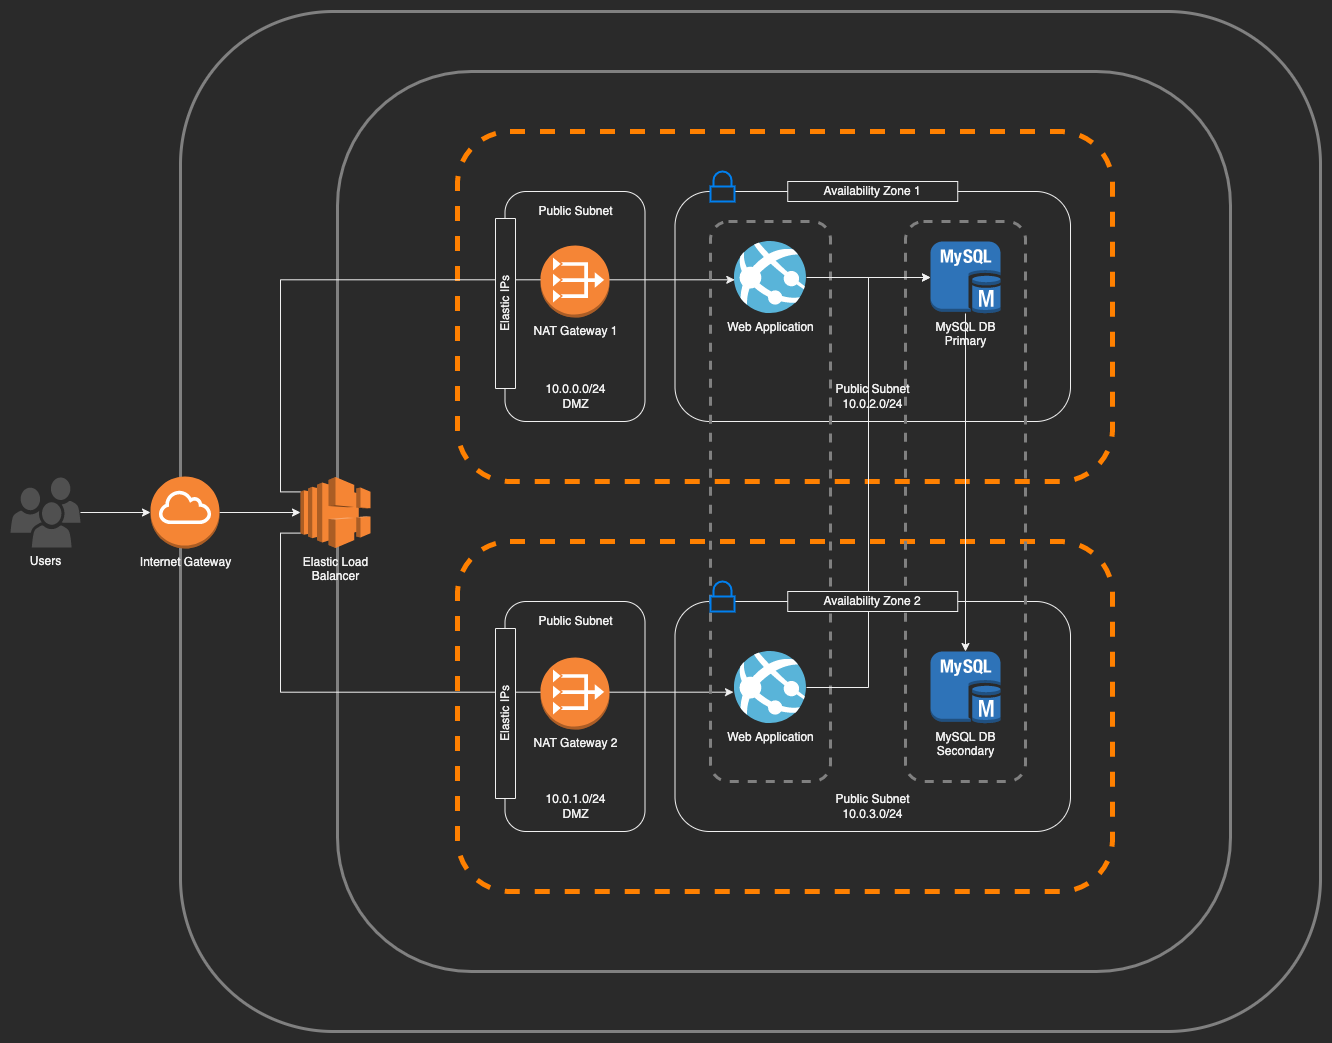

The diagram above was exported from draw.io. Its source (the exported page's mxGraphModel, read from the mxfile embedded in the PNG):
<mxGraphModel dx="1406" dy="670" grid="1" gridSize="10" guides="1" tooltips="1" connect="1" arrows="1" fold="1" page="1" pageScale="1" pageWidth="850" pageHeight="1100" math="0" shadow="0">
  <root>
    <mxCell id="0" />
    <mxCell id="1" parent="0" />
    <mxCell id="ex94VoZUvn4CBFS8iYEq-25" value="" style="rounded=1;whiteSpace=wrap;html=1;" parent="1" vertex="1">
      <mxGeometry x="674.5" y="600" width="395.5" height="230" as="geometry" />
    </mxCell>
    <mxCell id="ex94VoZUvn4CBFS8iYEq-15" value="" style="rounded=1;whiteSpace=wrap;html=1;" parent="1" vertex="1">
      <mxGeometry x="674.5" y="190" width="395.5" height="230" as="geometry" />
    </mxCell>
    <mxCell id="ex94VoZUvn4CBFS8iYEq-20" value="" style="rounded=1;whiteSpace=wrap;html=1;fillColor=none;dashed=1;strokeWidth=5;strokeColor=#FF8000;" parent="1" vertex="1">
      <mxGeometry x="457" y="130" width="655" height="350" as="geometry" />
    </mxCell>
    <mxCell id="ex94VoZUvn4CBFS8iYEq-24" value="" style="rounded=1;whiteSpace=wrap;html=1;fillColor=none;dashed=1;strokeWidth=5;strokeColor=#FF8000;" parent="1" vertex="1">
      <mxGeometry x="457" y="540" width="655" height="350" as="geometry" />
    </mxCell>
    <mxCell id="ex94VoZUvn4CBFS8iYEq-42" value="" style="rounded=1;whiteSpace=wrap;html=1;strokeColor=#808080;strokeWidth=3;fillColor=none;" parent="1" vertex="1">
      <mxGeometry x="337" y="70" width="893" height="900" as="geometry" />
    </mxCell>
    <mxCell id="ex94VoZUvn4CBFS8iYEq-43" value="" style="rounded=1;whiteSpace=wrap;html=1;strokeColor=#808080;strokeWidth=3;fillColor=none;" parent="1" vertex="1">
      <mxGeometry x="180" y="10" width="1140" height="1020" as="geometry" />
    </mxCell>
    <mxCell id="ex94VoZUvn4CBFS8iYEq-39" value="" style="rounded=1;whiteSpace=wrap;html=1;dashed=1;strokeWidth=3;fillColor=none;strokeColor=#808080;" parent="1" vertex="1">
      <mxGeometry x="905" y="220" width="120" height="560" as="geometry" />
    </mxCell>
    <mxCell id="ex94VoZUvn4CBFS8iYEq-27" value="" style="rounded=1;whiteSpace=wrap;html=1;" parent="1" vertex="1">
      <mxGeometry x="504.5" y="600" width="140" height="230" as="geometry" />
    </mxCell>
    <mxCell id="ex94VoZUvn4CBFS8iYEq-8" value="" style="rounded=1;whiteSpace=wrap;html=1;" parent="1" vertex="1">
      <mxGeometry x="504.5" y="190" width="140" height="230" as="geometry" />
    </mxCell>
    <mxCell id="ex94VoZUvn4CBFS8iYEq-44" style="edgeStyle=orthogonalEdgeStyle;rounded=0;orthogonalLoop=1;jettySize=auto;html=1;entryX=0;entryY=0.5;entryDx=0;entryDy=0;entryPerimeter=0;" parent="1" source="_24xfAVkaswUqWw1IpzV-1" target="_24xfAVkaswUqWw1IpzV-2" edge="1">
      <mxGeometry relative="1" as="geometry" />
    </mxCell>
    <mxCell id="_24xfAVkaswUqWw1IpzV-1" value="Users" style="sketch=0;pointerEvents=1;shadow=0;dashed=0;html=1;strokeColor=none;fillColor=#505050;labelPosition=center;verticalLabelPosition=bottom;verticalAlign=top;outlineConnect=0;align=center;shape=mxgraph.office.users.users;" parent="1" vertex="1">
      <mxGeometry x="10" y="476" width="70" height="70" as="geometry" />
    </mxCell>
    <mxCell id="ex94VoZUvn4CBFS8iYEq-46" style="edgeStyle=orthogonalEdgeStyle;rounded=0;orthogonalLoop=1;jettySize=auto;html=1;" parent="1" source="_24xfAVkaswUqWw1IpzV-2" target="ex94VoZUvn4CBFS8iYEq-1" edge="1">
      <mxGeometry relative="1" as="geometry" />
    </mxCell>
    <mxCell id="_24xfAVkaswUqWw1IpzV-2" value="Internet Gateway" style="outlineConnect=0;dashed=0;verticalLabelPosition=bottom;verticalAlign=top;align=center;html=1;shape=mxgraph.aws3.internet_gateway;fillColor=#F58534;gradientColor=none;" parent="1" vertex="1">
      <mxGeometry x="150" y="475" width="69" height="72" as="geometry" />
    </mxCell>
    <mxCell id="ex94VoZUvn4CBFS8iYEq-47" style="edgeStyle=orthogonalEdgeStyle;rounded=0;orthogonalLoop=1;jettySize=auto;html=1;exitX=0;exitY=0.21;exitDx=0;exitDy=0;exitPerimeter=0;entryX=0.004;entryY=0.532;entryDx=0;entryDy=0;entryPerimeter=0;" parent="1" source="ex94VoZUvn4CBFS8iYEq-1" target="ex94VoZUvn4CBFS8iYEq-5" edge="1">
      <mxGeometry relative="1" as="geometry" />
    </mxCell>
    <mxCell id="ex94VoZUvn4CBFS8iYEq-48" style="edgeStyle=orthogonalEdgeStyle;rounded=0;orthogonalLoop=1;jettySize=auto;html=1;exitX=0;exitY=0.79;exitDx=0;exitDy=0;exitPerimeter=0;entryX=-0.014;entryY=0.565;entryDx=0;entryDy=0;entryPerimeter=0;" parent="1" source="ex94VoZUvn4CBFS8iYEq-1" target="ex94VoZUvn4CBFS8iYEq-29" edge="1">
      <mxGeometry relative="1" as="geometry" />
    </mxCell>
    <mxCell id="ex94VoZUvn4CBFS8iYEq-1" value="Elastic Load&lt;br&gt;Balancer" style="outlineConnect=0;dashed=0;verticalLabelPosition=bottom;verticalAlign=top;align=center;html=1;shape=mxgraph.aws3.elastic_load_balancing;fillColor=#F58534;gradientColor=none;" parent="1" vertex="1">
      <mxGeometry x="300" y="475.5" width="70" height="71" as="geometry" />
    </mxCell>
    <mxCell id="ex94VoZUvn4CBFS8iYEq-37" value="" style="rounded=1;whiteSpace=wrap;html=1;dashed=1;strokeWidth=3;fillColor=none;strokeColor=#808080;" parent="1" vertex="1">
      <mxGeometry x="710" y="220" width="120" height="560" as="geometry" />
    </mxCell>
    <mxCell id="ex94VoZUvn4CBFS8iYEq-26" value="" style="html=1;verticalLabelPosition=bottom;align=center;labelBackgroundColor=#ffffff;verticalAlign=top;strokeWidth=2;strokeColor=#0080F0;shadow=0;dashed=0;shape=mxgraph.ios7.icons.locked;" parent="1" vertex="1">
      <mxGeometry x="710" y="580" width="24" height="30" as="geometry" />
    </mxCell>
    <mxCell id="ex94VoZUvn4CBFS8iYEq-28" value="NAT Gateway 2" style="outlineConnect=0;dashed=0;verticalLabelPosition=bottom;verticalAlign=top;align=center;html=1;shape=mxgraph.aws3.vpc_nat_gateway;fillColor=#F58536;gradientColor=none;" parent="1" vertex="1">
      <mxGeometry x="540" y="656" width="69" height="72" as="geometry" />
    </mxCell>
    <mxCell id="ex94VoZUvn4CBFS8iYEq-52" style="edgeStyle=orthogonalEdgeStyle;rounded=0;orthogonalLoop=1;jettySize=auto;html=1;entryX=0;entryY=0.5;entryDx=0;entryDy=0;entryPerimeter=0;" parent="1" source="ex94VoZUvn4CBFS8iYEq-29" target="ex94VoZUvn4CBFS8iYEq-6" edge="1">
      <mxGeometry relative="1" as="geometry" />
    </mxCell>
    <mxCell id="ex94VoZUvn4CBFS8iYEq-29" value="Web Application" style="sketch=0;aspect=fixed;html=1;points=[];align=center;image;fontSize=12;image=img/lib/mscae/App_Services.svg;" parent="1" vertex="1">
      <mxGeometry x="734" y="650" width="72" height="72" as="geometry" />
    </mxCell>
    <mxCell id="ex94VoZUvn4CBFS8iYEq-31" value="Public Subnet" style="text;html=1;align=center;verticalAlign=middle;resizable=0;points=[];autosize=1;strokeColor=none;fillColor=none;" parent="1" vertex="1">
      <mxGeometry x="529.5" y="610" width="90" height="20" as="geometry" />
    </mxCell>
    <mxCell id="ex94VoZUvn4CBFS8iYEq-32" value="10.0.1.0/24&lt;br&gt;DMZ" style="text;html=1;align=center;verticalAlign=middle;resizable=0;points=[];autosize=1;strokeColor=none;fillColor=none;" parent="1" vertex="1">
      <mxGeometry x="534.5" y="790" width="80" height="30" as="geometry" />
    </mxCell>
    <mxCell id="ex94VoZUvn4CBFS8iYEq-33" value="Elastic IPs" style="rounded=0;whiteSpace=wrap;html=1;rotation=-90;" parent="1" vertex="1">
      <mxGeometry x="420" y="702" width="170" height="20" as="geometry" />
    </mxCell>
    <mxCell id="ex94VoZUvn4CBFS8iYEq-34" value="Public Subnet&lt;br&gt;10.0.3.0/24" style="text;html=1;align=center;verticalAlign=middle;resizable=0;points=[];autosize=1;strokeColor=none;fillColor=none;" parent="1" vertex="1">
      <mxGeometry x="827.25" y="790" width="90" height="30" as="geometry" />
    </mxCell>
    <mxCell id="ex94VoZUvn4CBFS8iYEq-17" value="" style="html=1;verticalLabelPosition=bottom;align=center;labelBackgroundColor=#ffffff;verticalAlign=top;strokeWidth=2;strokeColor=#0080F0;shadow=0;dashed=0;shape=mxgraph.ios7.icons.locked;" parent="1" vertex="1">
      <mxGeometry x="710" y="170" width="24" height="30" as="geometry" />
    </mxCell>
    <mxCell id="ex94VoZUvn4CBFS8iYEq-4" value="NAT Gateway 1" style="outlineConnect=0;dashed=0;verticalLabelPosition=bottom;verticalAlign=top;align=center;html=1;shape=mxgraph.aws3.vpc_nat_gateway;fillColor=#F58536;gradientColor=none;" parent="1" vertex="1">
      <mxGeometry x="540" y="244" width="69" height="72" as="geometry" />
    </mxCell>
    <mxCell id="ex94VoZUvn4CBFS8iYEq-49" style="edgeStyle=orthogonalEdgeStyle;rounded=0;orthogonalLoop=1;jettySize=auto;html=1;entryX=0;entryY=0.5;entryDx=0;entryDy=0;entryPerimeter=0;" parent="1" source="ex94VoZUvn4CBFS8iYEq-5" target="ex94VoZUvn4CBFS8iYEq-6" edge="1">
      <mxGeometry relative="1" as="geometry" />
    </mxCell>
    <mxCell id="ex94VoZUvn4CBFS8iYEq-5" value="Web Application" style="sketch=0;aspect=fixed;html=1;points=[];align=center;image;fontSize=12;image=img/lib/mscae/App_Services.svg;" parent="1" vertex="1">
      <mxGeometry x="734" y="240" width="72" height="72" as="geometry" />
    </mxCell>
    <mxCell id="ex94VoZUvn4CBFS8iYEq-9" value="Public Subnet" style="text;html=1;align=center;verticalAlign=middle;resizable=0;points=[];autosize=1;strokeColor=none;fillColor=none;" parent="1" vertex="1">
      <mxGeometry x="529.5" y="200" width="90" height="20" as="geometry" />
    </mxCell>
    <mxCell id="ex94VoZUvn4CBFS8iYEq-10" value="10.0.0.0/24&lt;br&gt;DMZ" style="text;html=1;align=center;verticalAlign=middle;resizable=0;points=[];autosize=1;strokeColor=none;fillColor=none;" parent="1" vertex="1">
      <mxGeometry x="534.5" y="380" width="80" height="30" as="geometry" />
    </mxCell>
    <mxCell id="ex94VoZUvn4CBFS8iYEq-11" value="Elastic IPs" style="rounded=0;whiteSpace=wrap;html=1;rotation=-90;" parent="1" vertex="1">
      <mxGeometry x="420" y="292" width="170" height="20" as="geometry" />
    </mxCell>
    <mxCell id="ex94VoZUvn4CBFS8iYEq-18" value="Public Subnet&lt;br&gt;10.0.2.0/24" style="text;html=1;align=center;verticalAlign=middle;resizable=0;points=[];autosize=1;strokeColor=none;fillColor=none;" parent="1" vertex="1">
      <mxGeometry x="827.25" y="380" width="90" height="30" as="geometry" />
    </mxCell>
    <mxCell id="ex94VoZUvn4CBFS8iYEq-21" value="Availability Zone 1" style="rounded=0;whiteSpace=wrap;html=1;rotation=0;" parent="1" vertex="1">
      <mxGeometry x="787.25" y="180" width="170" height="20" as="geometry" />
    </mxCell>
    <mxCell id="ex94VoZUvn4CBFS8iYEq-35" value="Availability Zone 2" style="rounded=0;whiteSpace=wrap;html=1;rotation=0;" parent="1" vertex="1">
      <mxGeometry x="787.25" y="590" width="170" height="20" as="geometry" />
    </mxCell>
    <mxCell id="ex94VoZUvn4CBFS8iYEq-30" value="MySQL DB&lt;br&gt;Secondary" style="outlineConnect=0;dashed=0;verticalLabelPosition=bottom;verticalAlign=top;align=center;html=1;shape=mxgraph.aws3.mysql_db_instance;fillColor=#2E73B8;gradientColor=none;" parent="1" vertex="1">
      <mxGeometry x="930" y="650" width="70" height="72" as="geometry" />
    </mxCell>
    <mxCell id="ex94VoZUvn4CBFS8iYEq-50" style="edgeStyle=orthogonalEdgeStyle;rounded=0;orthogonalLoop=1;jettySize=auto;html=1;" parent="1" source="ex94VoZUvn4CBFS8iYEq-6" target="ex94VoZUvn4CBFS8iYEq-30" edge="1">
      <mxGeometry relative="1" as="geometry" />
    </mxCell>
    <mxCell id="ex94VoZUvn4CBFS8iYEq-6" value="MySQL DB&lt;br&gt;Primary" style="outlineConnect=0;dashed=0;verticalLabelPosition=bottom;verticalAlign=top;align=center;html=1;shape=mxgraph.aws3.mysql_db_instance;fillColor=#2E73B8;gradientColor=none;" parent="1" vertex="1">
      <mxGeometry x="930" y="240" width="70" height="72" as="geometry" />
    </mxCell>
  </root>
</mxGraphModel>